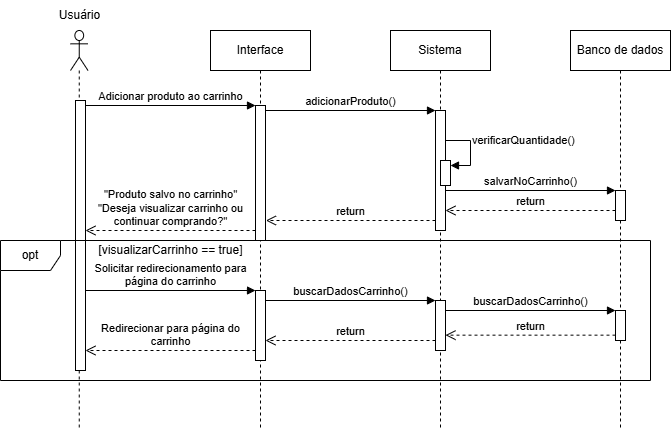

The diagram above was exported from draw.io. Its source (the exported page's mxGraphModel, read from the mxfile embedded in the PNG):
<mxGraphModel dx="1050" dy="557" grid="1" gridSize="10" guides="1" tooltips="1" connect="1" arrows="1" fold="1" page="1" pageScale="1" pageWidth="827" pageHeight="1169" math="0" shadow="0">
  <root>
    <mxCell id="0" />
    <mxCell id="1" parent="0" />
    <mxCell id="fZ6SdZmsxyQj9Am01oUo-1" value="Interface" style="shape=umlLifeline;perimeter=lifelinePerimeter;whiteSpace=wrap;html=1;container=0;dropTarget=0;collapsible=0;recursiveResize=0;outlineConnect=0;portConstraint=eastwest;newEdgeStyle={&quot;edgeStyle&quot;:&quot;elbowEdgeStyle&quot;,&quot;elbow&quot;:&quot;vertical&quot;,&quot;curved&quot;:0,&quot;rounded&quot;:0};" vertex="1" parent="1">
      <mxGeometry x="240" y="40" width="100" height="400" as="geometry" />
    </mxCell>
    <mxCell id="fZ6SdZmsxyQj9Am01oUo-2" value="" style="html=1;points=[[0,0,0,0,5],[0,1,0,0,-5],[1,0,0,0,5],[1,1,0,0,-5]];perimeter=orthogonalPerimeter;outlineConnect=0;targetShapes=umlLifeline;portConstraint=eastwest;newEdgeStyle={&quot;curved&quot;:0,&quot;rounded&quot;:0};" vertex="1" parent="fZ6SdZmsxyQj9Am01oUo-1">
      <mxGeometry x="45" y="75" width="10" height="135" as="geometry" />
    </mxCell>
    <mxCell id="fZ6SdZmsxyQj9Am01oUo-3" value="Sistema" style="shape=umlLifeline;perimeter=lifelinePerimeter;whiteSpace=wrap;html=1;container=0;dropTarget=0;collapsible=0;recursiveResize=0;outlineConnect=0;portConstraint=eastwest;newEdgeStyle={&quot;edgeStyle&quot;:&quot;elbowEdgeStyle&quot;,&quot;elbow&quot;:&quot;vertical&quot;,&quot;curved&quot;:0,&quot;rounded&quot;:0};" vertex="1" parent="1">
      <mxGeometry x="420" y="40" width="100" height="400" as="geometry" />
    </mxCell>
    <mxCell id="fZ6SdZmsxyQj9Am01oUo-4" value="" style="html=1;points=[[0,0,0,0,5],[0,1,0,0,-5],[1,0,0,0,5],[1,1,0,0,-5]];perimeter=orthogonalPerimeter;outlineConnect=0;targetShapes=umlLifeline;portConstraint=eastwest;newEdgeStyle={&quot;curved&quot;:0,&quot;rounded&quot;:0};" vertex="1" parent="fZ6SdZmsxyQj9Am01oUo-3">
      <mxGeometry x="45" y="80" width="10" height="120" as="geometry" />
    </mxCell>
    <mxCell id="fZ6SdZmsxyQj9Am01oUo-17" value="" style="html=1;points=[[0,0,0,0,5],[0,1,0,0,-5],[1,0,0,0,5],[1,1,0,0,-5]];perimeter=orthogonalPerimeter;outlineConnect=0;targetShapes=umlLifeline;portConstraint=eastwest;newEdgeStyle={&quot;curved&quot;:0,&quot;rounded&quot;:0};" vertex="1" parent="fZ6SdZmsxyQj9Am01oUo-3">
      <mxGeometry x="50" y="130" width="10" height="25" as="geometry" />
    </mxCell>
    <mxCell id="fZ6SdZmsxyQj9Am01oUo-18" value="verificarQuantidade()" style="html=1;align=left;spacingLeft=2;endArrow=block;rounded=0;edgeStyle=orthogonalEdgeStyle;curved=0;rounded=0;exitX=1;exitY=0;exitDx=0;exitDy=5;exitPerimeter=0;" edge="1" target="fZ6SdZmsxyQj9Am01oUo-17" parent="fZ6SdZmsxyQj9Am01oUo-3" source="fZ6SdZmsxyQj9Am01oUo-4">
      <mxGeometry relative="1" as="geometry">
        <mxPoint x="65" y="85" as="sourcePoint" />
        <Array as="points">
          <mxPoint x="55" y="110" />
          <mxPoint x="80" y="110" />
          <mxPoint x="80" y="135" />
        </Array>
      </mxGeometry>
    </mxCell>
    <mxCell id="fZ6SdZmsxyQj9Am01oUo-29" value="" style="html=1;points=[[0,0,0,0,5],[0,1,0,0,-5],[1,0,0,0,5],[1,1,0,0,-5]];perimeter=orthogonalPerimeter;outlineConnect=0;targetShapes=umlLifeline;portConstraint=eastwest;newEdgeStyle={&quot;curved&quot;:0,&quot;rounded&quot;:0};" vertex="1" parent="fZ6SdZmsxyQj9Am01oUo-3">
      <mxGeometry x="45" y="270" width="10" height="50" as="geometry" />
    </mxCell>
    <mxCell id="fZ6SdZmsxyQj9Am01oUo-5" value="Banco de dados" style="shape=umlLifeline;perimeter=lifelinePerimeter;whiteSpace=wrap;html=1;container=0;dropTarget=0;collapsible=0;recursiveResize=0;outlineConnect=0;portConstraint=eastwest;newEdgeStyle={&quot;edgeStyle&quot;:&quot;elbowEdgeStyle&quot;,&quot;elbow&quot;:&quot;vertical&quot;,&quot;curved&quot;:0,&quot;rounded&quot;:0};" vertex="1" parent="1">
      <mxGeometry x="600" y="40" width="100" height="400" as="geometry" />
    </mxCell>
    <mxCell id="fZ6SdZmsxyQj9Am01oUo-6" value="" style="html=1;points=[[0,0,0,0,5],[0,1,0,0,-5],[1,0,0,0,5],[1,1,0,0,-5]];perimeter=orthogonalPerimeter;outlineConnect=0;targetShapes=umlLifeline;portConstraint=eastwest;newEdgeStyle={&quot;curved&quot;:0,&quot;rounded&quot;:0};" vertex="1" parent="fZ6SdZmsxyQj9Am01oUo-5">
      <mxGeometry x="45" y="160" width="10" height="30" as="geometry" />
    </mxCell>
    <mxCell id="fZ6SdZmsxyQj9Am01oUo-7" value="" style="shape=umlLifeline;perimeter=lifelinePerimeter;whiteSpace=wrap;html=1;container=1;dropTarget=0;collapsible=0;recursiveResize=0;outlineConnect=0;portConstraint=eastwest;newEdgeStyle={&quot;curved&quot;:0,&quot;rounded&quot;:0};participant=umlActor;" vertex="1" parent="1">
      <mxGeometry x="100" y="40" width="17.5" height="400" as="geometry" />
    </mxCell>
    <mxCell id="fZ6SdZmsxyQj9Am01oUo-8" value="" style="html=1;points=[[0,0,0,0,5],[0,1,0,0,-5],[1,0,0,0,5],[1,1,0,0,-5]];perimeter=orthogonalPerimeter;outlineConnect=0;targetShapes=umlLifeline;portConstraint=eastwest;newEdgeStyle={&quot;curved&quot;:0,&quot;rounded&quot;:0};" vertex="1" parent="fZ6SdZmsxyQj9Am01oUo-7">
      <mxGeometry x="5" y="70" width="10" height="270" as="geometry" />
    </mxCell>
    <mxCell id="fZ6SdZmsxyQj9Am01oUo-9" value="Adicionar produto ao carrinho" style="html=1;verticalAlign=bottom;startArrow=none;endArrow=block;startSize=8;curved=0;rounded=0;exitX=1;exitY=0;exitDx=0;exitDy=5;exitPerimeter=0;startFill=0;" edge="1" parent="1" source="fZ6SdZmsxyQj9Am01oUo-8" target="fZ6SdZmsxyQj9Am01oUo-2">
      <mxGeometry relative="1" as="geometry">
        <mxPoint x="220" y="105" as="sourcePoint" />
      </mxGeometry>
    </mxCell>
    <mxCell id="fZ6SdZmsxyQj9Am01oUo-10" value="adicionarProduto()" style="html=1;verticalAlign=bottom;startArrow=none;endArrow=block;startSize=8;curved=0;rounded=0;startFill=0;" edge="1" parent="1">
      <mxGeometry relative="1" as="geometry">
        <mxPoint x="295" y="120" as="sourcePoint" />
        <mxPoint x="465" y="120" as="targetPoint" />
      </mxGeometry>
    </mxCell>
    <mxCell id="fZ6SdZmsxyQj9Am01oUo-15" value="Usuário" style="text;html=1;align=center;verticalAlign=middle;resizable=0;points=[];autosize=1;strokeColor=none;fillColor=none;" vertex="1" parent="1">
      <mxGeometry x="78.75" y="10" width="60" height="30" as="geometry" />
    </mxCell>
    <mxCell id="fZ6SdZmsxyQj9Am01oUo-19" value="salvarNoCarrinho()" style="html=1;verticalAlign=bottom;endArrow=block;curved=0;rounded=0;" edge="1" parent="1" source="fZ6SdZmsxyQj9Am01oUo-4" target="fZ6SdZmsxyQj9Am01oUo-6">
      <mxGeometry width="80" relative="1" as="geometry">
        <mxPoint x="500" y="210" as="sourcePoint" />
        <mxPoint x="640" y="200" as="targetPoint" />
      </mxGeometry>
    </mxCell>
    <mxCell id="fZ6SdZmsxyQj9Am01oUo-20" value="return" style="html=1;verticalAlign=bottom;endArrow=open;dashed=1;endSize=8;curved=0;rounded=0;" edge="1" parent="1">
      <mxGeometry relative="1" as="geometry">
        <mxPoint x="645" y="220" as="sourcePoint" />
        <mxPoint x="475" y="220" as="targetPoint" />
      </mxGeometry>
    </mxCell>
    <mxCell id="fZ6SdZmsxyQj9Am01oUo-21" value="return" style="html=1;verticalAlign=bottom;endArrow=open;dashed=1;endSize=8;curved=0;rounded=0;entryX=1.043;entryY=0.836;entryDx=0;entryDy=0;entryPerimeter=0;" edge="1" parent="1">
      <mxGeometry relative="1" as="geometry">
        <mxPoint x="465" y="229.99999999999997" as="sourcePoint" />
        <mxPoint x="295.43000000000006" y="229.99999999999997" as="targetPoint" />
      </mxGeometry>
    </mxCell>
    <mxCell id="fZ6SdZmsxyQj9Am01oUo-22" value="&quot;Produto salvo no carrinho&quot;&lt;div&gt;&quot;Deseja visualizar carrinho ou&lt;/div&gt;&lt;div&gt;continuar comprando?&quot;&lt;/div&gt;" style="html=1;verticalAlign=bottom;endArrow=open;dashed=1;endSize=8;curved=0;rounded=0;" edge="1" parent="1">
      <mxGeometry relative="1" as="geometry">
        <mxPoint x="285" y="240" as="sourcePoint" />
        <mxPoint x="115" y="240" as="targetPoint" />
      </mxGeometry>
    </mxCell>
    <mxCell id="fZ6SdZmsxyQj9Am01oUo-23" value="opt" style="shape=umlFrame;whiteSpace=wrap;html=1;pointerEvents=0;" vertex="1" parent="1">
      <mxGeometry x="30" y="250" width="650" height="140" as="geometry" />
    </mxCell>
    <mxCell id="fZ6SdZmsxyQj9Am01oUo-25" value="" style="html=1;points=[[0,0,0,0,5],[0,1,0,0,-5],[1,0,0,0,5],[1,1,0,0,-5]];perimeter=orthogonalPerimeter;outlineConnect=0;targetShapes=umlLifeline;portConstraint=eastwest;newEdgeStyle={&quot;curved&quot;:0,&quot;rounded&quot;:0};" vertex="1" parent="1">
      <mxGeometry x="285" y="300" width="10" height="70" as="geometry" />
    </mxCell>
    <mxCell id="fZ6SdZmsxyQj9Am01oUo-26" value="[visualizarCarrinho == true]" style="text;html=1;align=center;verticalAlign=middle;resizable=0;points=[];autosize=1;strokeColor=none;fillColor=none;" vertex="1" parent="1">
      <mxGeometry x="115" y="245" width="170" height="30" as="geometry" />
    </mxCell>
    <mxCell id="fZ6SdZmsxyQj9Am01oUo-27" value="Solicitar redirecionamento para&lt;div&gt;página do carrinho&lt;/div&gt;" style="html=1;verticalAlign=bottom;startArrow=none;endArrow=block;startSize=8;curved=0;rounded=0;startFill=0;" edge="1" parent="1" source="fZ6SdZmsxyQj9Am01oUo-8" target="fZ6SdZmsxyQj9Am01oUo-25">
      <mxGeometry relative="1" as="geometry">
        <mxPoint x="117.5" y="300" as="sourcePoint" />
        <mxPoint x="287.5" y="300" as="targetPoint" />
        <mxPoint as="offset" />
      </mxGeometry>
    </mxCell>
    <mxCell id="fZ6SdZmsxyQj9Am01oUo-28" value="buscarDadosCarrinho()" style="html=1;verticalAlign=bottom;startArrow=none;endArrow=block;startSize=8;curved=0;rounded=0;startFill=0;" edge="1" parent="1">
      <mxGeometry relative="1" as="geometry">
        <mxPoint x="295" y="310" as="sourcePoint" />
        <mxPoint x="465" y="310" as="targetPoint" />
        <mxPoint as="offset" />
      </mxGeometry>
    </mxCell>
    <mxCell id="fZ6SdZmsxyQj9Am01oUo-30" value="buscarDadosCarrinho()" style="html=1;verticalAlign=bottom;startArrow=none;endArrow=block;startSize=8;curved=0;rounded=0;startFill=0;" edge="1" parent="1">
      <mxGeometry relative="1" as="geometry">
        <mxPoint x="475" y="320" as="sourcePoint" />
        <mxPoint x="645" y="320" as="targetPoint" />
        <mxPoint as="offset" />
      </mxGeometry>
    </mxCell>
    <mxCell id="fZ6SdZmsxyQj9Am01oUo-31" value="" style="html=1;points=[[0,0,0,0,5],[0,1,0,0,-5],[1,0,0,0,5],[1,1,0,0,-5]];perimeter=orthogonalPerimeter;outlineConnect=0;targetShapes=umlLifeline;portConstraint=eastwest;newEdgeStyle={&quot;curved&quot;:0,&quot;rounded&quot;:0};" vertex="1" parent="1">
      <mxGeometry x="645" y="320" width="10" height="30" as="geometry" />
    </mxCell>
    <mxCell id="fZ6SdZmsxyQj9Am01oUo-32" value="return" style="html=1;verticalAlign=bottom;endArrow=open;dashed=1;endSize=8;curved=0;rounded=0;" edge="1" parent="1">
      <mxGeometry relative="1" as="geometry">
        <mxPoint x="645" y="344.65999999999997" as="sourcePoint" />
        <mxPoint x="475" y="344.65999999999997" as="targetPoint" />
      </mxGeometry>
    </mxCell>
    <mxCell id="fZ6SdZmsxyQj9Am01oUo-33" value="return" style="html=1;verticalAlign=bottom;endArrow=open;dashed=1;endSize=8;curved=0;rounded=0;" edge="1" parent="1">
      <mxGeometry relative="1" as="geometry">
        <mxPoint x="465" y="350" as="sourcePoint" />
        <mxPoint x="295" y="350" as="targetPoint" />
      </mxGeometry>
    </mxCell>
    <mxCell id="fZ6SdZmsxyQj9Am01oUo-34" value="Redirecionar para página do&lt;div&gt;carrinho&lt;/div&gt;" style="html=1;verticalAlign=bottom;endArrow=open;dashed=1;endSize=8;curved=0;rounded=0;" edge="1" parent="1">
      <mxGeometry relative="1" as="geometry">
        <mxPoint x="285" y="360" as="sourcePoint" />
        <mxPoint x="115" y="360" as="targetPoint" />
      </mxGeometry>
    </mxCell>
  </root>
</mxGraphModel>